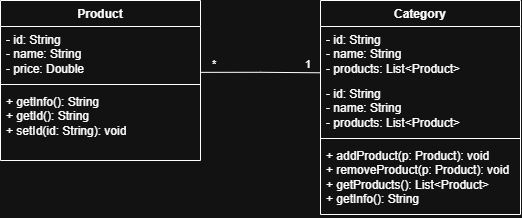

The diagram above was exported from draw.io. Its source (the exported page's mxGraphModel, read from the mxfile embedded in the PNG):
<mxGraphModel dx="1563" dy="406" grid="1" gridSize="10" guides="1" tooltips="1" connect="1" arrows="1" fold="1" page="1" pageScale="1" pageWidth="827" pageHeight="1169" math="0" shadow="0">
  <root>
    <mxCell id="0" />
    <mxCell id="1" parent="0" />
    <mxCell id="ANj0Q_rByjHtf7l85UIN-9" parent="1" style="swimlane;fontStyle=1;align=center;verticalAlign=top;childLayout=stackLayout;horizontal=1;startSize=26;horizontalStack=0;resizeParent=1;resizeParentMax=0;resizeLast=0;collapsible=1;marginBottom=0;whiteSpace=wrap;html=1;" value="Product" vertex="1">
      <mxGeometry height="160" width="200" x="-40" y="160" as="geometry" />
    </mxCell>
    <mxCell id="ANj0Q_rByjHtf7l85UIN-10" parent="ANj0Q_rByjHtf7l85UIN-9" style="text;strokeColor=none;fillColor=none;align=left;verticalAlign=top;spacingLeft=4;spacingRight=4;overflow=hidden;rotatable=0;points=[[0,0.5],[1,0.5]];portConstraint=eastwest;whiteSpace=wrap;html=1;" value="- id: String&lt;div&gt;- name: String&lt;/div&gt;&lt;div&gt;- price: Double&lt;/div&gt;" vertex="1">
      <mxGeometry height="54" width="200" y="26" as="geometry" />
    </mxCell>
    <mxCell id="ANj0Q_rByjHtf7l85UIN-11" parent="ANj0Q_rByjHtf7l85UIN-9" style="line;strokeWidth=1;fillColor=none;align=left;verticalAlign=middle;spacingTop=-1;spacingLeft=3;spacingRight=3;rotatable=0;labelPosition=right;points=[];portConstraint=eastwest;strokeColor=inherit;" value="" vertex="1">
      <mxGeometry height="8" width="200" y="80" as="geometry" />
    </mxCell>
    <mxCell id="ANj0Q_rByjHtf7l85UIN-12" parent="ANj0Q_rByjHtf7l85UIN-9" style="text;strokeColor=none;fillColor=none;align=left;verticalAlign=top;spacingLeft=4;spacingRight=4;overflow=hidden;rotatable=0;points=[[0,0.5],[1,0.5]];portConstraint=eastwest;whiteSpace=wrap;html=1;" value="+&amp;nbsp;getInfo(): String&lt;div&gt;+&amp;nbsp;getId(): String&lt;/div&gt;&lt;div&gt;+&amp;nbsp;setId(id: String): void&lt;/div&gt;" vertex="1">
      <mxGeometry height="72" width="200" y="88" as="geometry" />
    </mxCell>
    <mxCell id="ANj0Q_rByjHtf7l85UIN-13" parent="1" style="swimlane;fontStyle=1;align=center;verticalAlign=top;childLayout=stackLayout;horizontal=1;startSize=26;horizontalStack=0;resizeParent=1;resizeParentMax=0;resizeLast=0;collapsible=1;marginBottom=0;whiteSpace=wrap;html=1;" value="Category" vertex="1">
      <mxGeometry height="214" width="200" x="280" y="160" as="geometry" />
    </mxCell>
    <mxCell id="ANj0Q_rByjHtf7l85UIN-14" parent="ANj0Q_rByjHtf7l85UIN-13" style="text;strokeColor=none;fillColor=none;align=left;verticalAlign=top;spacingLeft=4;spacingRight=4;overflow=hidden;rotatable=0;points=[[0,0.5],[1,0.5]];portConstraint=eastwest;whiteSpace=wrap;html=1;" value="-&amp;nbsp;id: String&lt;div&gt;-&amp;nbsp;name: String&lt;/div&gt;&lt;div&gt;- products: List&amp;lt;Product&amp;gt;&lt;/div&gt;" vertex="1">
      <mxGeometry height="54" width="200" y="26" as="geometry" />
    </mxCell>
    <mxCell id="ANj0Q_rByjHtf7l85UIN-20" parent="ANj0Q_rByjHtf7l85UIN-13" style="text;strokeColor=none;fillColor=none;align=left;verticalAlign=top;spacingLeft=4;spacingRight=4;overflow=hidden;rotatable=0;points=[[0,0.5],[1,0.5]];portConstraint=eastwest;whiteSpace=wrap;html=1;" value="-&amp;nbsp;id: String&lt;div&gt;-&amp;nbsp;name: String&lt;/div&gt;&lt;div&gt;- products: List&amp;lt;Product&amp;gt;&lt;/div&gt;" vertex="1">
      <mxGeometry height="54" width="200" y="80" as="geometry" />
    </mxCell>
    <mxCell id="ANj0Q_rByjHtf7l85UIN-15" parent="ANj0Q_rByjHtf7l85UIN-13" style="line;strokeWidth=1;fillColor=none;align=left;verticalAlign=middle;spacingTop=-1;spacingLeft=3;spacingRight=3;rotatable=0;labelPosition=right;points=[];portConstraint=eastwest;strokeColor=inherit;" value="" vertex="1">
      <mxGeometry height="8" width="200" y="134" as="geometry" />
    </mxCell>
    <mxCell id="ANj0Q_rByjHtf7l85UIN-16" parent="ANj0Q_rByjHtf7l85UIN-13" style="text;strokeColor=none;fillColor=none;align=left;verticalAlign=top;spacingLeft=4;spacingRight=4;overflow=hidden;rotatable=0;points=[[0,0.5],[1,0.5]];portConstraint=eastwest;whiteSpace=wrap;html=1;" value="+ addProduct(p: Product): void&lt;div&gt;+ removeProduct(p: Product): void&lt;/div&gt;&lt;div&gt;+ getProducts(): List&amp;lt;Product&amp;gt;&lt;/div&gt;&lt;div&gt;+ getInfo(): String&lt;/div&gt;" vertex="1">
      <mxGeometry height="72" width="200" y="142" as="geometry" />
    </mxCell>
    <mxCell id="ANj0Q_rByjHtf7l85UIN-17" edge="1" parent="1" source="ANj0Q_rByjHtf7l85UIN-10" style="endArrow=none;html=1;edgeStyle=orthogonalEdgeStyle;rounded=0;entryX=-0.002;entryY=0.857;entryDx=0;entryDy=0;entryPerimeter=0;exitX=1.002;exitY=0.849;exitDx=0;exitDy=0;exitPerimeter=0;" target="ANj0Q_rByjHtf7l85UIN-14" value="">
      <mxGeometry relative="1" as="geometry">
        <mxPoint x="170" y="240" as="sourcePoint" />
        <mxPoint x="310" y="240" as="targetPoint" />
      </mxGeometry>
    </mxCell>
    <mxCell id="ANj0Q_rByjHtf7l85UIN-18" connectable="0" parent="ANj0Q_rByjHtf7l85UIN-17" style="edgeLabel;resizable=0;html=1;align=left;verticalAlign=bottom;" value="*" vertex="1">
      <mxGeometry relative="1" x="-1" as="geometry">
        <mxPoint x="10" as="offset" />
      </mxGeometry>
    </mxCell>
    <mxCell id="ANj0Q_rByjHtf7l85UIN-19" connectable="0" parent="ANj0Q_rByjHtf7l85UIN-17" style="edgeLabel;resizable=0;html=1;align=right;verticalAlign=bottom;" value="1" vertex="1">
      <mxGeometry relative="1" x="1" as="geometry">
        <mxPoint x="-9" as="offset" />
      </mxGeometry>
    </mxCell>
  </root>
</mxGraphModel>